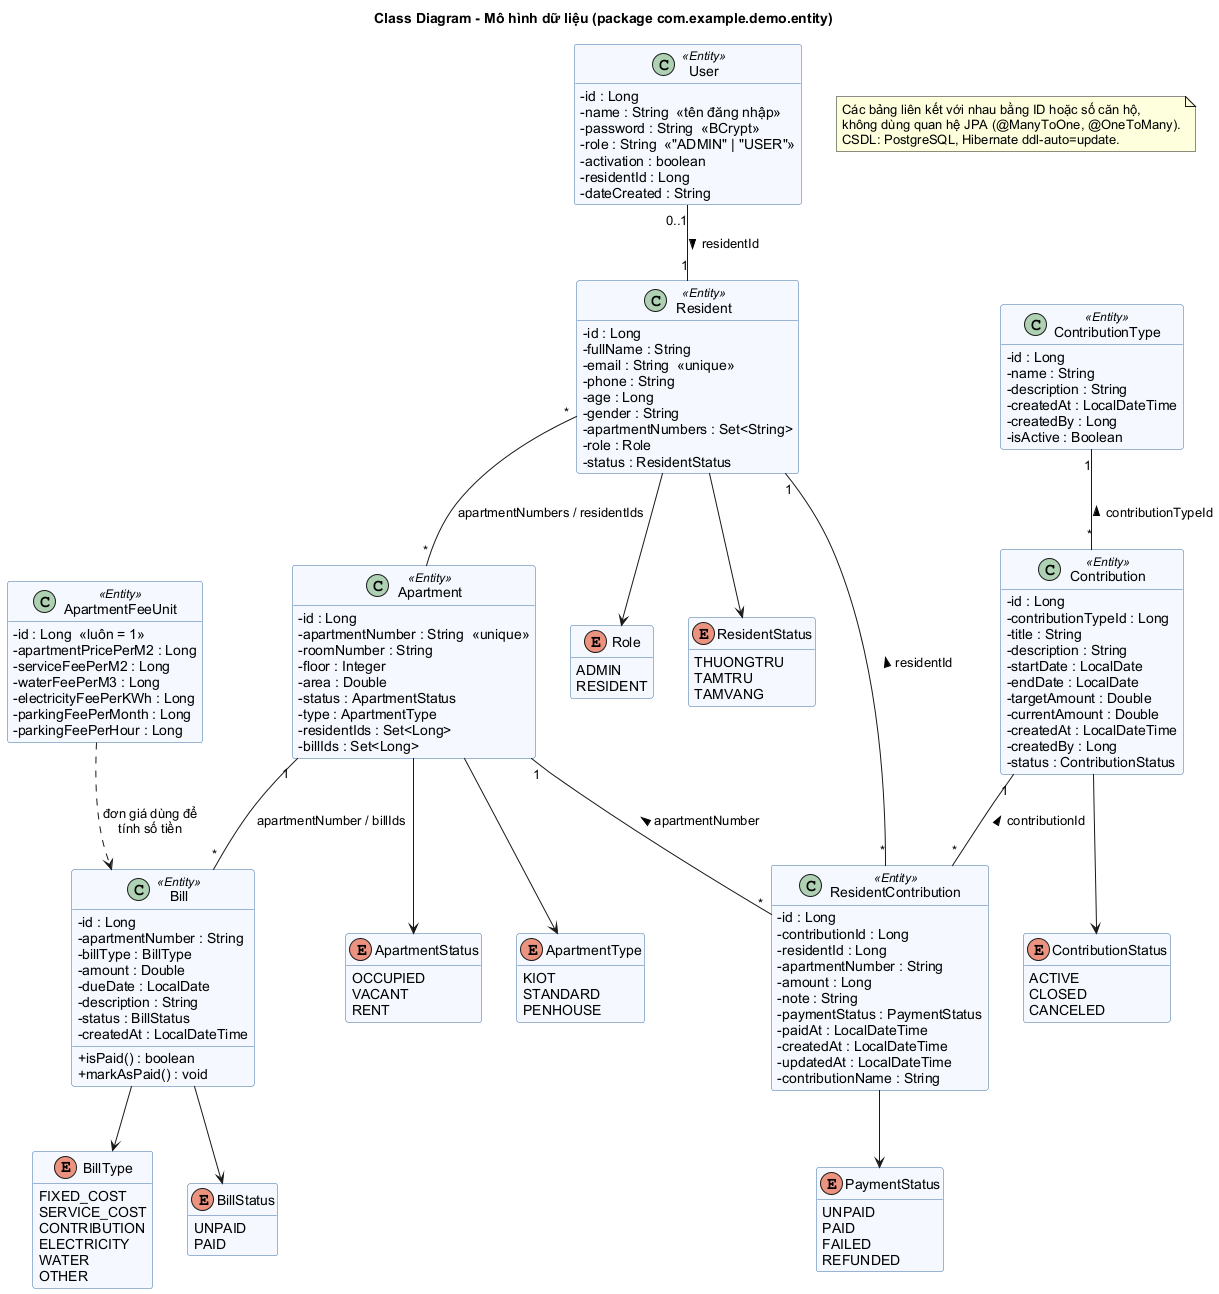

The diagram above was rendered by PlantUML. Its source (embedded in the PNG):
@startuml
skinparam defaultFontName Arial
skinparam shadowing false
skinparam classAttributeIconSize 0
skinparam class {
  BackgroundColor #F5F9FF
  BorderColor #3A6EA5
}
hide empty methods
title Class Diagram - Mô hình dữ liệu (package com.example.demo.entity)

class User <<Entity>> {
  - id : Long
  - name : String  <<tên đăng nhập>>
  - password : String  <<BCrypt>>
  - role : String  <<"ADMIN" | "USER">>
  - activation : boolean
  - residentId : Long
  - dateCreated : String
}

class Resident <<Entity>> {
  - id : Long
  - fullName : String
  - email : String  <<unique>>
  - phone : String
  - age : Long
  - gender : String
  - apartmentNumbers : Set<String>
  - role : Role
  - status : ResidentStatus
}

class Apartment <<Entity>> {
  - id : Long
  - apartmentNumber : String  <<unique>>
  - roomNumber : String
  - floor : Integer
  - area : Double
  - status : ApartmentStatus
  - type : ApartmentType
  - residentIds : Set<Long>
  - billIds : Set<Long>
}

class ApartmentFeeUnit <<Entity>> {
  - id : Long  <<luôn = 1>>
  - apartmentPricePerM2 : Long
  - serviceFeePerM2 : Long
  - waterFeePerM3 : Long
  - electricityFeePerKWh : Long
  - parkingFeePerMonth : Long
  - parkingFeePerHour : Long
}

class Bill <<Entity>> {
  - id : Long
  - apartmentNumber : String
  - billType : BillType
  - amount : Double
  - dueDate : LocalDate
  - description : String
  - status : BillStatus
  - createdAt : LocalDateTime
  + isPaid() : boolean
  + markAsPaid() : void
}

class ContributionType <<Entity>> {
  - id : Long
  - name : String
  - description : String
  - createdAt : LocalDateTime
  - createdBy : Long
  - isActive : Boolean
}

class Contribution <<Entity>> {
  - id : Long
  - contributionTypeId : Long
  - title : String
  - description : String
  - startDate : LocalDate
  - endDate : LocalDate
  - targetAmount : Double
  - currentAmount : Double
  - createdAt : LocalDateTime
  - createdBy : Long
  - status : ContributionStatus
}

class ResidentContribution <<Entity>> {
  - id : Long
  - contributionId : Long
  - residentId : Long
  - apartmentNumber : String
  - amount : Long
  - note : String
  - paymentStatus : PaymentStatus
  - paidAt : LocalDateTime
  - createdAt : LocalDateTime
  - updatedAt : LocalDateTime
  - contributionName : String
}

enum Role {
  ADMIN
  RESIDENT
}
enum ResidentStatus {
  THUONGTRU
  TAMTRU
  TAMVANG
}
enum ApartmentStatus {
  OCCUPIED
  VACANT
  RENT
}
enum ApartmentType {
  KIOT
  STANDARD
  PENHOUSE
}
enum BillType {
  FIXED_COST
  SERVICE_COST
  CONTRIBUTION
  ELECTRICITY
  WATER
  OTHER
}
enum BillStatus {
  UNPAID
  PAID
}
enum ContributionStatus {
  ACTIVE
  CLOSED
  CANCELED
}
enum PaymentStatus {
  UNPAID
  PAID
  FAILED
  REFUNDED
}

User "0..1" -- "1" Resident : residentId >
Resident "*" -- "*" Apartment : apartmentNumbers / residentIds
Apartment "1" -- "*" Bill : apartmentNumber / billIds
ContributionType "1" -- "*" Contribution : contributionTypeId <
Contribution "1" -- "*" ResidentContribution : contributionId <
Resident "1" -- "*" ResidentContribution : residentId <
Apartment "1" -- "*" ResidentContribution : apartmentNumber <
ApartmentFeeUnit ..> Bill : đơn giá dùng để\ntính số tiền

Resident --> Role
Resident --> ResidentStatus
Apartment --> ApartmentStatus
Apartment --> ApartmentType
Bill --> BillType
Bill --> BillStatus
Contribution --> ContributionStatus
ResidentContribution --> PaymentStatus

note "Các bảng liên kết với nhau bằng ID hoặc số căn hộ,\nkhông dùng quan hệ JPA (@ManyToOne, @OneToMany).\nCSDL: PostgreSQL, Hibernate ddl-auto=update." as N1
@enduml